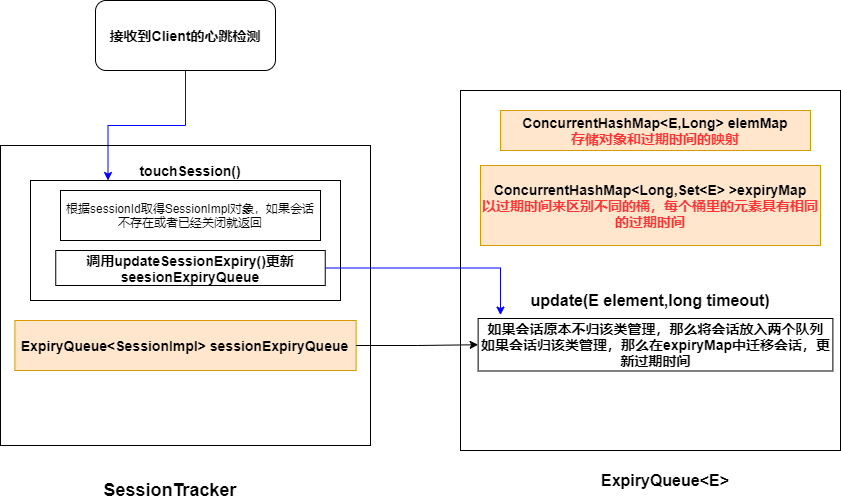

The diagram above was exported from draw.io. Its source (the exported page's mxGraphModel, read from the mxfile embedded in the PNG):
<mxGraphModel dx="1024" dy="592" grid="1" gridSize="10" guides="1" tooltips="1" connect="1" arrows="1" fold="1" page="1" pageScale="1" pageWidth="827" pageHeight="1169" math="0" shadow="0">
  <root>
    <mxCell id="0" />
    <mxCell id="1" parent="0" />
    <mxCell id="4WSu78FUG8E7FuhPcsxi-1" value="&lt;b&gt;&lt;font style=&quot;font-size: 14px&quot;&gt;接收到Client的心跳检测&lt;/font&gt;&lt;/b&gt;" style="rounded=1;whiteSpace=wrap;html=1;" vertex="1" parent="1">
      <mxGeometry x="275" y="140" width="180" height="70" as="geometry" />
    </mxCell>
    <mxCell id="4WSu78FUG8E7FuhPcsxi-2" value="" style="rounded=0;whiteSpace=wrap;html=1;" vertex="1" parent="1">
      <mxGeometry x="180" y="285" width="370" height="300" as="geometry" />
    </mxCell>
    <mxCell id="4WSu78FUG8E7FuhPcsxi-3" value="&lt;b&gt;&lt;font style=&quot;font-size: 18px&quot;&gt;SessionTracker&lt;/font&gt;&lt;/b&gt;" style="text;html=1;strokeColor=none;fillColor=none;align=center;verticalAlign=middle;whiteSpace=wrap;rounded=0;" vertex="1" parent="1">
      <mxGeometry x="330" y="620" width="40" height="20" as="geometry" />
    </mxCell>
    <mxCell id="4WSu78FUG8E7FuhPcsxi-4" value="&lt;font style=&quot;font-size: 14px&quot;&gt;&lt;b&gt;touchSession()&lt;/b&gt;&lt;/font&gt;" style="text;html=1;strokeColor=none;fillColor=none;align=center;verticalAlign=middle;whiteSpace=wrap;rounded=0;" vertex="1" parent="1">
      <mxGeometry x="350" y="300" width="40" height="20" as="geometry" />
    </mxCell>
    <mxCell id="4WSu78FUG8E7FuhPcsxi-6" value="" style="rounded=0;whiteSpace=wrap;html=1;" vertex="1" parent="1">
      <mxGeometry x="210" y="320" width="310" height="120" as="geometry" />
    </mxCell>
    <mxCell id="4WSu78FUG8E7FuhPcsxi-9" style="edgeStyle=orthogonalEdgeStyle;rounded=0;orthogonalLoop=1;jettySize=auto;html=1;exitX=0.5;exitY=1;exitDx=0;exitDy=0;entryX=0.25;entryY=0;entryDx=0;entryDy=0;strokeColor=#0000FF;" edge="1" parent="1" source="4WSu78FUG8E7FuhPcsxi-1" target="4WSu78FUG8E7FuhPcsxi-6">
      <mxGeometry relative="1" as="geometry" />
    </mxCell>
    <mxCell id="4WSu78FUG8E7FuhPcsxi-10" value="根据sessionId取得SessionImpl对象，如果会话不存在或者已经关闭就返回" style="rounded=0;whiteSpace=wrap;html=1;" vertex="1" parent="1">
      <mxGeometry x="240" y="330" width="260" height="50" as="geometry" />
    </mxCell>
    <mxCell id="4WSu78FUG8E7FuhPcsxi-11" value="&lt;b&gt;&lt;font style=&quot;font-size: 14px&quot;&gt;调用updateSessionExpiry()更新seesionExpiryQueue&lt;/font&gt;&lt;/b&gt;" style="rounded=0;whiteSpace=wrap;html=1;" vertex="1" parent="1">
      <mxGeometry x="235.25" y="390" width="269.5" height="35" as="geometry" />
    </mxCell>
    <mxCell id="4WSu78FUG8E7FuhPcsxi-12" value="&lt;b&gt;&lt;font style=&quot;font-size: 14px&quot;&gt;ExpiryQueue&amp;lt;SessionImpl&amp;gt; sessionExpiryQueue&lt;/font&gt;&lt;/b&gt;" style="rounded=0;whiteSpace=wrap;html=1;fillColor=#ffe6cc;strokeColor=#d79b00;" vertex="1" parent="1">
      <mxGeometry x="194.3800000000001" y="460" width="341.25" height="50" as="geometry" />
    </mxCell>
    <mxCell id="4WSu78FUG8E7FuhPcsxi-13" value="" style="rounded=0;whiteSpace=wrap;html=1;" vertex="1" parent="1">
      <mxGeometry x="640" y="230" width="380" height="360" as="geometry" />
    </mxCell>
    <mxCell id="4WSu78FUG8E7FuhPcsxi-14" value="&lt;b&gt;&lt;font style=&quot;font-size: 16px&quot;&gt;ExpiryQueue&amp;lt;E&amp;gt;&lt;/font&gt;&lt;/b&gt;" style="text;html=1;strokeColor=none;fillColor=none;align=center;verticalAlign=middle;whiteSpace=wrap;rounded=0;" vertex="1" parent="1">
      <mxGeometry x="690" y="610" width="310" height="20" as="geometry" />
    </mxCell>
    <mxCell id="4WSu78FUG8E7FuhPcsxi-15" value="&lt;font style=&quot;font-size: 14px&quot;&gt;&lt;b&gt;ConcurrentHashMap&amp;lt;E,Long&amp;gt; elemMap&lt;br&gt;&lt;font color=&quot;#ff3333&quot;&gt;存储对象和过期时间的映射&lt;/font&gt;&lt;br&gt;&lt;/b&gt;&lt;/font&gt;" style="rounded=0;whiteSpace=wrap;html=1;fillColor=#ffe6cc;strokeColor=#d79b00;" vertex="1" parent="1">
      <mxGeometry x="680" y="250" width="310" height="40" as="geometry" />
    </mxCell>
    <mxCell id="4WSu78FUG8E7FuhPcsxi-16" value="&lt;b&gt;&lt;font style=&quot;font-size: 14px&quot;&gt;ConcurrentHashMap&amp;lt;Long,Set&amp;lt;E&amp;gt; &amp;gt;expiryMap&lt;br&gt;&lt;font color=&quot;#ff3333&quot;&gt;以过期时间来区别不同的桶，每个桶里的元素具有相同的过期时间&lt;/font&gt;&lt;br&gt;&lt;/font&gt;&lt;/b&gt;" style="rounded=0;whiteSpace=wrap;html=1;fillColor=#ffe6cc;strokeColor=#d79b00;" vertex="1" parent="1">
      <mxGeometry x="660" y="305" width="340" height="80" as="geometry" />
    </mxCell>
    <mxCell id="4WSu78FUG8E7FuhPcsxi-17" value="&lt;span style=&quot;font-size: 14px&quot;&gt;&lt;b&gt;如果会话原本不归该类管理，那么将会话放入两个队列&lt;br&gt;如果会话归该类管理，那么在expiryMap中迁移会话，更新过期时间&lt;br&gt;&lt;/b&gt;&lt;/span&gt;" style="rounded=0;whiteSpace=wrap;html=1;" vertex="1" parent="1">
      <mxGeometry x="657.6300000000001" y="458" width="354.75" height="52.5" as="geometry" />
    </mxCell>
    <mxCell id="4WSu78FUG8E7FuhPcsxi-18" value="&lt;span style=&quot;font-size: 16px&quot;&gt;&lt;b&gt;update(E element,long timeout)&lt;/b&gt;&lt;/span&gt;" style="text;html=1;strokeColor=none;fillColor=none;align=center;verticalAlign=middle;whiteSpace=wrap;rounded=0;" vertex="1" parent="1">
      <mxGeometry x="695.25" y="430" width="270" height="20" as="geometry" />
    </mxCell>
    <mxCell id="4WSu78FUG8E7FuhPcsxi-20" style="edgeStyle=orthogonalEdgeStyle;rounded=0;orthogonalLoop=1;jettySize=auto;html=1;exitX=1;exitY=0.5;exitDx=0;exitDy=0;entryX=0.063;entryY=-0.065;entryDx=0;entryDy=0;entryPerimeter=0;strokeColor=#0000FF;" edge="1" parent="1" source="4WSu78FUG8E7FuhPcsxi-11" target="4WSu78FUG8E7FuhPcsxi-17">
      <mxGeometry relative="1" as="geometry" />
    </mxCell>
    <mxCell id="4WSu78FUG8E7FuhPcsxi-19" style="edgeStyle=orthogonalEdgeStyle;rounded=0;orthogonalLoop=1;jettySize=auto;html=1;exitX=1;exitY=0.5;exitDx=0;exitDy=0;entryX=0;entryY=0.5;entryDx=0;entryDy=0;" edge="1" parent="1" source="4WSu78FUG8E7FuhPcsxi-12" target="4WSu78FUG8E7FuhPcsxi-17">
      <mxGeometry relative="1" as="geometry" />
    </mxCell>
  </root>
</mxGraphModel>